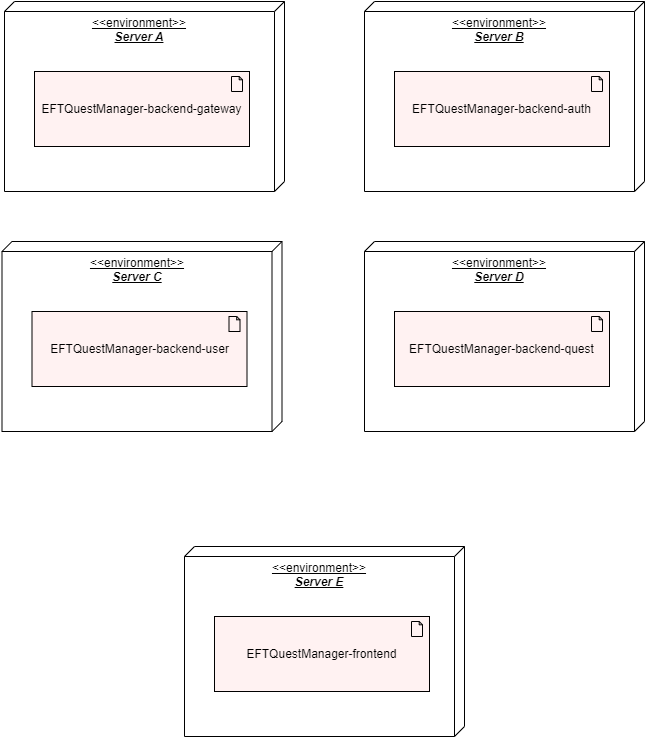

The diagram above was exported from draw.io. Its source (the exported page's mxGraphModel, read from the mxfile embedded in the PNG):
<mxGraphModel dx="3191" dy="1714" grid="1" gridSize="10" guides="1" tooltips="1" connect="1" arrows="1" fold="1" page="1" pageScale="1" pageWidth="827" pageHeight="1169" math="0" shadow="0">
  <root>
    <mxCell id="0" />
    <mxCell id="1" parent="0" />
    <mxCell id="jy2ybhQGkRHD_tK210cW-1" value="&amp;lt;&amp;lt;environment&amp;gt;&amp;gt;&lt;br&gt;&lt;i&gt;&lt;b&gt;Server A&lt;/b&gt;&lt;/i&gt;" style="verticalAlign=top;align=center;spacingTop=8;spacingLeft=2;spacingRight=12;shape=cube;size=10;direction=south;fontStyle=4;html=1;whiteSpace=wrap;" vertex="1" parent="1">
      <mxGeometry x="40" y="40" width="280" height="190" as="geometry" />
    </mxCell>
    <mxCell id="jy2ybhQGkRHD_tK210cW-5" value="EFTQuestManager-backend-gateway" style="html=1;outlineConnect=0;whiteSpace=wrap;fillColor=#FFF2F2;shape=mxgraph.archimate3.application;appType=artifact;archiType=square;" vertex="1" parent="1">
      <mxGeometry x="70" y="110" width="215" height="75" as="geometry" />
    </mxCell>
    <mxCell id="jy2ybhQGkRHD_tK210cW-7" value="&amp;lt;&amp;lt;environment&amp;gt;&amp;gt;&lt;br&gt;&lt;i&gt;&lt;b&gt;Server C&lt;/b&gt;&lt;/i&gt;" style="verticalAlign=top;align=center;spacingTop=8;spacingLeft=2;spacingRight=12;shape=cube;size=10;direction=south;fontStyle=4;html=1;whiteSpace=wrap;" vertex="1" parent="1">
      <mxGeometry x="37.5" y="280" width="280" height="190" as="geometry" />
    </mxCell>
    <mxCell id="jy2ybhQGkRHD_tK210cW-8" value="EFTQuestManager-backend-user" style="html=1;outlineConnect=0;whiteSpace=wrap;fillColor=#FFF2F2;shape=mxgraph.archimate3.application;appType=artifact;archiType=square;" vertex="1" parent="1">
      <mxGeometry x="67.5" y="350" width="215" height="75" as="geometry" />
    </mxCell>
    <mxCell id="jy2ybhQGkRHD_tK210cW-9" value="&amp;lt;&amp;lt;environment&amp;gt;&amp;gt;&lt;br&gt;&lt;i&gt;&lt;b&gt;Server D&lt;/b&gt;&lt;/i&gt;" style="verticalAlign=top;align=center;spacingTop=8;spacingLeft=2;spacingRight=12;shape=cube;size=10;direction=south;fontStyle=4;html=1;whiteSpace=wrap;" vertex="1" parent="1">
      <mxGeometry x="400" y="280" width="280" height="190" as="geometry" />
    </mxCell>
    <mxCell id="jy2ybhQGkRHD_tK210cW-10" value="EFTQuestManager-backend-quest" style="html=1;outlineConnect=0;whiteSpace=wrap;fillColor=#FFF2F2;shape=mxgraph.archimate3.application;appType=artifact;archiType=square;" vertex="1" parent="1">
      <mxGeometry x="430" y="350" width="215" height="75" as="geometry" />
    </mxCell>
    <mxCell id="jy2ybhQGkRHD_tK210cW-11" value="&amp;lt;&amp;lt;environment&amp;gt;&amp;gt;&lt;br&gt;&lt;i&gt;&lt;b&gt;Server B&lt;/b&gt;&lt;/i&gt;" style="verticalAlign=top;align=center;spacingTop=8;spacingLeft=2;spacingRight=12;shape=cube;size=10;direction=south;fontStyle=4;html=1;whiteSpace=wrap;" vertex="1" parent="1">
      <mxGeometry x="400" y="40" width="280" height="190" as="geometry" />
    </mxCell>
    <mxCell id="jy2ybhQGkRHD_tK210cW-12" value="EFTQuestManager-backend-auth" style="html=1;outlineConnect=0;whiteSpace=wrap;fillColor=#FFF2F2;shape=mxgraph.archimate3.application;appType=artifact;archiType=square;" vertex="1" parent="1">
      <mxGeometry x="430" y="110" width="215" height="75" as="geometry" />
    </mxCell>
    <mxCell id="jy2ybhQGkRHD_tK210cW-13" value="&amp;lt;&amp;lt;environment&amp;gt;&amp;gt;&lt;br&gt;&lt;i&gt;&lt;b&gt;Server E&lt;/b&gt;&lt;/i&gt;" style="verticalAlign=top;align=center;spacingTop=8;spacingLeft=2;spacingRight=12;shape=cube;size=10;direction=south;fontStyle=4;html=1;whiteSpace=wrap;" vertex="1" parent="1">
      <mxGeometry x="220" y="585" width="280" height="190" as="geometry" />
    </mxCell>
    <mxCell id="jy2ybhQGkRHD_tK210cW-14" value="EFTQuestManager-frontend" style="html=1;outlineConnect=0;whiteSpace=wrap;fillColor=#FFF2F2;shape=mxgraph.archimate3.application;appType=artifact;archiType=square;" vertex="1" parent="1">
      <mxGeometry x="250" y="655" width="215" height="75" as="geometry" />
    </mxCell>
  </root>
</mxGraphModel>